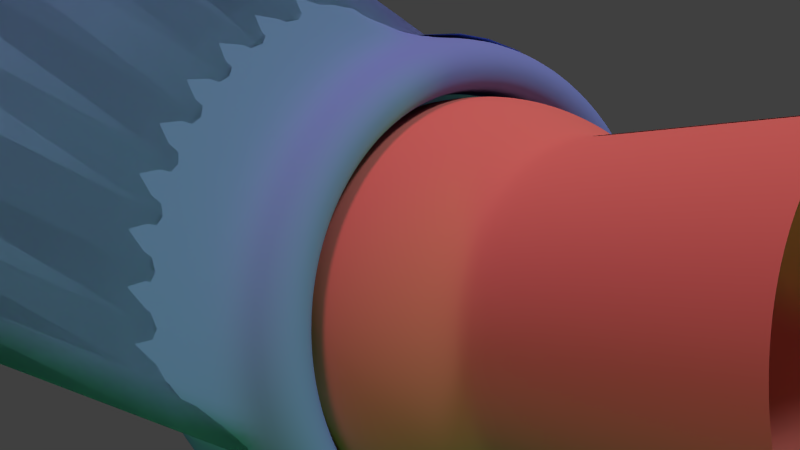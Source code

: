 # Source: Design_JOINT.blend  (saved by Blender 2.72.0; exported with 4.5.12 LTS)
import bpy
from mathutils import Matrix  # noqa: F401  (used for matrix-valued properties, if any)

bpy.ops.wm.read_factory_settings(use_empty=True)
scene = bpy.context.scene
scene.name = 'Scene'

# ---- collections
col_collection_1 = bpy.data.collections.new('Collection 1'); scene.collection.children.link(col_collection_1)
col_collection_11 = bpy.data.collections.new('Collection 11'); scene.collection.children.link(col_collection_11)

# ---- materials (node trees are filled in below, after node groups)
mat_material_004 = bpy.data.materials.new('Material.004')
mat_material_004.alpha_threshold = 0.0
mat_material_004.use_transparent_shadow = False
mat_material_004.diffuse_color = (0.1592, 0.8, 0.2417, 1.0)
mat_material_004.roughness = 0.5
mat_material_002 = bpy.data.materials.new('Material.002')
mat_material_002.alpha_threshold = 0.0
mat_material_002.use_transparent_shadow = False
mat_material_002.diffuse_color = (0.2183, 0.3342, 0.8, 1.0)
mat_material_002.roughness = 0.5
mat_material_001 = bpy.data.materials.new('Material.001')
mat_material_001.alpha_threshold = 0.0
mat_material_001.use_transparent_shadow = False
mat_material_001.diffuse_color = (0.8, 0.2296, 0.1976, 1.0)
mat_material_001.roughness = 0.5

# ---- material node trees

# ---- world
world_world = bpy.data.worlds.new('World'); scene.world = world_world
world_world.color = (0.05088, 0.05088, 0.05088)
world_world.use_sun_shadow = False
world_world.sun_shadow_jitter_overblur = 0.0
world_world.cycles.sampling_method = 'MANUAL'
world_world.cycles.sample_map_resolution = 256

# ---- cameras
cam_camera = bpy.data.cameras.new('Camera')
cam_camera.clip_end = 100.0
cam_camera.lens = 35.0
cam_camera.sensor_width = 32.0
cam_camera.sensor_height = 18.0
cam_camera.ortho_scale = 7.314
cam_camera.dof.focus_distance = 0.0
cam_camera.dof.aperture_fstop = 128.0

# ---- lights
light_lamp = bpy.data.lights.new('Lamp', 'POINT')
light_lamp.transmission_factor = 0.0
light_lamp.cutoff_distance = 30.0
light_lamp.energy = 100.0
light_lamp.shadow_buffer_clip_start = 1.001
light_lamp.shadow_soft_size = 0.1
light_lamp.shadow_maximum_resolution = 0.006
light_lamp.use_absolute_resolution = True
light_lamp.cycles.use_multiple_importance_sampling = False
light_sun_002 = bpy.data.lights.new('Sun.002', 'SUN')
light_sun_002.color = (0.102, 1.0, 0.0966)
light_sun_002.transmission_factor = 0.0
light_sun_002.angle = 0.1993
light_sun_002.energy = 0.74
light_sun_002.shadow_buffer_clip_start = 0.5
light_sun_002.shadow_soft_size = 0.1
light_sun_002.shadow_cascade_max_distance = 1000.0
light_sun_002.cycles.use_multiple_importance_sampling = False
light_sun_001 = bpy.data.lights.new('Sun.001', 'SUN')
light_sun_001.transmission_factor = 0.0
light_sun_001.angle = 0.1993
light_sun_001.energy = 1.0
light_sun_001.shadow_buffer_clip_start = 0.5
light_sun_001.shadow_soft_size = 0.1
light_sun_001.shadow_cascade_max_distance = 1000.0
light_sun_001.cycles.use_multiple_importance_sampling = False
light_sun = bpy.data.lights.new('Sun', 'SUN')
light_sun.color = (1.0, 0.2972, 0.374)
light_sun.transmission_factor = 0.0
light_sun.angle = 0.1993
light_sun.energy = 1.0
light_sun.shadow_buffer_clip_start = 0.5
light_sun.shadow_soft_size = 0.1
light_sun.shadow_cascade_max_distance = 1000.0
light_sun.cycles.use_multiple_importance_sampling = False

# ---- meshes
me_plane_005 = bpy.data.meshes.new('Plane.005')
me_plane_005.from_pydata([(-13.81, 0.7734, -8.616), (-13.93, 7.002, -8.706), (-12.77, 12.99, -7.866), (-14.98, 0.7734, -6.35), (-15.12, 7.002, -6.42), (-13.85, 12.99, -5.771), (-15.79, 0.7734, -3.928), (-36.69, 3.487, 11.38), (-14.58, 12.99, -3.534), (-16.21, 0.7734, -1.409), (-35.41, 15.7, 9.03), (-14.95, 12.99, -1.209), (-16.23, 0.7734, 1.145), (-36.82, 9.716, 8.806), (-14.96, 12.99, 1.145), (-15.85, 0.7734, 3.67), (-36.66, 3.487, 8.83), (-14.6, 12.99, 3.471), (-15.09, 0.7734, 6.105), (-35.03, 15.7, 6.705), (-13.87, 12.99, 5.711), (-13.94, 0.7734, 8.39), (-36.39, 9.716, 6.264), (-12.81, 12.99, 7.811), (-12.46, 0.7734, 10.47), (-36.24, 3.487, 6.311), (-11.43, 12.99, 9.719), (-10.67, 0.7734, 12.29), (-34.3, 15.7, 4.468), (-9.768, 12.99, 11.39), (-8.616, 0.7734, 13.81), (-35.57, 9.716, 3.819), (-7.866, 12.99, 12.77), (-6.35, 0.7734, 14.98), (-35.44, 3.487, 3.889), (-5.771, 12.99, 13.85), (-3.928, 0.7734, 15.79), (-3.975, 7.002, 15.94), (-3.534, 12.99, 14.58), (-1.409, 0.7734, 16.21), (-1.433, 7.002, 16.37), (-1.209, 12.99, 14.95), (-18.71, 1.268, -4.484), (-18.85, 7.497, -4.554), (-17.57, 13.49, -3.905), (-19.52, 1.268, -2.062), (-18.31, 13.49, -1.668), (-19.94, 1.268, 0.4571), (-18.68, 13.49, 0.6565), (-19.96, 1.268, 3.011), (-18.69, 13.49, 3.011), (-19.58, 1.268, 5.536), (-18.32, 13.49, 5.337), (-18.81, 1.268, 7.971), (-17.6, 13.49, 7.577), (-17.67, 1.268, 10.26), (-16.54, 13.49, 9.677), (-16.19, 1.268, 12.33), (-15.16, 13.49, 11.58), (-14.4, 1.268, 14.15), (-13.49, 13.49, 13.25), (-12.34, 1.268, 15.67), (-11.59, 13.49, 14.64), (-10.08, 1.268, 16.85), (-9.498, 13.49, 15.71), (-7.654, 1.268, 17.66), (-7.702, 7.497, 17.81), (-7.261, 13.49, 16.45), (-36.84, 9.716, 11.38), (-35.41, 15.7, 11.38), (-36.31, 3.487, 13.91), (-36.46, 9.716, 13.93), (-35.05, 15.7, 13.71), (-35.54, 3.487, 16.34), (-35.68, 9.716, 16.39), (-34.32, 15.7, 15.95), (-34.4, 3.487, 18.63), (-34.53, 9.716, 18.7), (-33.26, 15.7, 18.05), (-32.91, 3.487, 20.71), (-33.04, 9.716, 20.8), (-31.88, 15.7, 19.96), (-31.12, 3.487, 22.53), (-31.23, 9.716, 22.64), (-30.22, 15.7, 21.63), (-29.07, 3.487, 24.05), (-29.16, 9.716, 24.17), (-28.32, 15.7, 23.01), (-26.8, 3.487, 25.22), (-26.87, 9.716, 25.36), (-26.22, 15.7, 24.09), (-24.38, 3.487, 26.03), (-24.43, 9.716, 26.18), (-23.98, 15.7, 24.82)], [], [(3, 4, 1, 0), (4, 5, 2, 1), (15, 18, 53, 51), (38, 35, 64, 67), (26, 23, 56, 58), (3, 6, 45, 42), (14, 11, 48, 50), (24, 27, 59, 57), (12, 15, 51, 49), (35, 32, 62, 64), (23, 20, 54, 56), (33, 36, 65, 63), (21, 24, 57, 55), (11, 8, 46, 48), (4, 3, 42, 43), (36, 37, 66, 65), (9, 12, 49, 47), (5, 4, 43, 44), (32, 29, 60, 62), (37, 38, 67, 66), (20, 17, 52, 54), (30, 33, 63, 61), (18, 21, 55, 53), (8, 5, 44, 46), (39, 40, 37, 36), (40, 41, 38, 37), (49, 51, 70, 7), (64, 62, 87, 90), (56, 54, 75, 78), (63, 65, 91, 88), (55, 57, 79, 76), (48, 46, 19, 10), (65, 66, 92, 91), (47, 49, 7, 16), (44, 43, 31, 28), (62, 60, 84, 87), (66, 67, 93, 92), (54, 52, 72, 75), (61, 63, 88, 85), (53, 55, 76, 73), (46, 44, 28, 19), (45, 47, 16, 25), (60, 58, 81, 84), (52, 50, 69, 72), (59, 61, 85, 82), (51, 53, 73, 70), (43, 42, 34, 31), (67, 64, 90, 93), (27, 30, 61, 59), (17, 14, 50, 52), (29, 26, 58, 60), (6, 9, 47, 45), (25, 22, 31, 34), (22, 19, 28, 31), (16, 13, 22, 25), (13, 10, 19, 22), (7, 68, 13, 16), (68, 69, 10, 13), (70, 71, 68, 7), (71, 72, 69, 68), (73, 74, 71, 70), (74, 75, 72, 71), (76, 77, 74, 73), (77, 78, 75, 74), (79, 80, 77, 76), (80, 81, 78, 77), (82, 83, 80, 79), (83, 84, 81, 80), (85, 86, 83, 82), (86, 87, 84, 83), (88, 89, 86, 85), (89, 90, 87, 86), (91, 92, 89, 88), (92, 93, 90, 89), (57, 59, 82, 79), (50, 48, 10, 69), (42, 45, 25, 34), (58, 56, 78, 81)])
me_plane_005.polygons.foreach_set('use_smooth', [True] * 78)
_k = {(22, 25): 0.61961, (22, 31): 0.61961, (25, 34): 0.61961, (28, 31): 0.61961, (31, 34): 0.61961, (19, 28): 0.61961, (19, 22): 0.61961, (16, 25): 0.61961, (13, 22): 0.61961, (13, 16): 0.61961, (10, 19): 0.61961, (10, 13): 0.61961, (7, 16): 0.61961, (13, 68): 0.61961, (7, 68): 0.61961, (10, 69): 0.61961, (68, 69): 0.61961, (7, 70): 0.61961, (68, 71): 0.61961, (70, 71): 0.61961, (69, 72): 0.61961, (71, 72): 0.61961, (70, 73): 0.61961, (71, 74): 0.61961, (73, 74): 0.61961, (72, 75): 0.61961, (74, 75): 0.61961, (73, 76): 0.61961, (74, 77): 0.61961, (76, 77): 0.61961, (75, 78): 0.61961, (77, 78): 0.61961, (76, 79): 0.61961, (77, 80): 0.61961, (79, 80): 0.61961, (78, 81): 0.61961, (80, 81): 0.61961, (79, 82): 0.61961, (80, 83): 0.61961, (82, 83): 0.61961, (81, 84): 0.61961, (83, 84): 0.61961, (82, 85): 0.61961, (83, 86): 0.61961, (85, 86): 0.61961, (84, 87): 0.61961, (86, 87): 0.61961, (85, 88): 0.61961, (86, 89): 0.61961, (88, 89): 0.61961, (87, 90): 0.61961, (89, 90): 0.61961, (88, 91): 0.61961, (89, 92): 0.61961, (91, 92): 0.61961, (90, 93): 0.61961, (92, 93): 0.61961}
me_plane_005.attributes.new('crease_edge', 'FLOAT', 'EDGE').data.foreach_set('value', [_k.get((min(e.vertices), max(e.vertices)), 0.0) for e in me_plane_005.edges])
me_plane_005.materials.append(mat_material_004)
me_plane_005.use_remesh_preserve_volume = False
me_plane_005.use_remesh_preserve_attributes = False
me_plane_005.use_mirror_vertex_groups = False
me_plane_005.update()
me_plane_004 = bpy.data.meshes.new('Plane.004')
me_plane_004.from_pydata([(-1.145, 0.7734, 16.23), (1.145, 0.7734, 16.23), (-1.145, 7.002, 16.39), (1.145, 7.002, 16.39), (-1.145, 12.99, 14.96), (1.145, 12.99, 14.96)], [], [(1, 3, 2, 0), (3, 5, 4, 2)])
me_plane_004.polygons.foreach_set('use_smooth', [True] * 2)
me_plane_004.materials.append(mat_material_002)
me_plane_004.use_remesh_preserve_volume = False
me_plane_004.use_remesh_preserve_attributes = False
me_plane_004.use_mirror_vertex_groups = False
me_plane_004.update()
me_plane_002 = bpy.data.meshes.new('Plane.002')
me_plane_002.from_pydata([(-1.0, -1.0, 12.76), (1.0, -1.0, 12.76), (-1.0, 1.0, 12.76), (1.0, 1.0, 12.76), (-1.0, -1.509, 12.95), (1.0, -1.509, 12.95), (-1.0, -1.85, 13.54), (1.0, -1.85, 13.54), (-1.0, -1.833, 14.46), (1.0, -1.833, 14.46), (-1.096, -1.032, 15.45), (1.096, -1.032, 15.45), (-1.145, 0.7734, 16.23), (1.145, 0.7734, 16.23), (-1.145, 12.99, 14.96), (1.145, 12.99, 14.96), (0.06019, 17.66, 11.96), (1.885, 17.66, 11.96)], [], [(0, 2, 3, 1), (1, 5, 4, 0), (5, 7, 6, 4), (7, 9, 8, 6), (9, 11, 10, 8), (11, 13, 12, 10), (15, 17, 16, 14)])
me_plane_002.polygons.foreach_set('use_smooth', [True] * 7)
me_plane_002.materials.append(mat_material_002)
me_plane_002.use_remesh_preserve_volume = False
me_plane_002.use_remesh_preserve_attributes = False
me_plane_002.use_mirror_vertex_groups = False
me_plane_002.update()
me_plane = bpy.data.meshes.new('Plane')
me_plane.from_pydata([(-1.0, -1.0, 12.45), (1.0, -1.0, 12.45), (-1.0, 1.0, 12.45), (1.0, 1.0, 12.45)], [], [(0, 1, 3, 2)])
me_plane.polygons.foreach_set('use_smooth', [True] * 1)
me_plane.materials.append(mat_material_001)
me_plane.use_remesh_preserve_volume = False
me_plane.use_remesh_preserve_attributes = False
me_plane.use_mirror_vertex_groups = False
me_plane.update()
me_plane_003 = bpy.data.meshes.new('Plane.003')
me_plane_003.from_pydata([(11.53, 19.38, 0.0), (11.53, 19.38, 2.306), (11.14, 19.32, 4.294), (10.53, 19.3, 6.084), (6.059, 19.3, 10.71), (4.218, 19.32, 11.21), (2.306, 19.38, 11.53), (0.0, 19.38, 11.53), (0.0, 19.38, 0.0), (0.0, 19.38, 2.306), (0.0, 19.38, 4.611), (0.0, 19.38, 6.917), (0.0, 19.38, 9.223), (2.306, 19.38, 0.0), (2.306, 19.38, 2.306), (2.306, 19.38, 4.611), (2.306, 19.38, 6.917), (2.306, 19.38, 9.223), (4.611, 19.38, 0.0), (4.611, 19.38, 2.306), (4.612, 19.38, 4.373), (4.375, 19.35, 6.838), (4.449, 19.26, 8.905), (6.917, 19.38, 0.0), (6.917, 19.38, 2.306), (6.917, 19.38, 4.532), (6.902, 19.2, 6.837), (6.9, 19.22, 9.259), (9.223, 19.38, 0.0), (9.223, 19.38, 2.306), (9.056, 19.25, 4.452), (9.244, 19.21, 7.069), (8.449, 19.32, 8.715)], [], [(12, 7, 6, 17), (17, 6, 5, 22), (22, 5, 4, 27), (8, 9, 14, 13), (9, 10, 15, 14), (10, 11, 16, 15), (11, 12, 17, 16), (13, 14, 19, 18), (14, 15, 20, 19), (15, 16, 21, 20), (16, 17, 22, 21), (18, 19, 24, 23), (19, 20, 25, 24), (20, 21, 26, 25), (21, 22, 27, 26), (23, 24, 29, 28), (24, 25, 30, 29), (25, 26, 31, 30), (26, 27, 32, 31), (28, 29, 1, 0), (29, 30, 2, 1), (30, 31, 3, 2)])
me_plane_003.polygons.foreach_set('use_smooth', [True] * 22)
me_plane_003.use_remesh_preserve_volume = False
me_plane_003.use_remesh_preserve_attributes = False
me_plane_003.use_mirror_vertex_groups = False
me_plane_003.update()
me_plane_001 = bpy.data.meshes.new('Plane.001')
me_plane_001.from_pydata([(-1.0, -8.128, 9.487), (1.0, -8.128, 9.487), (-1.0, -22.6, 9.487), (1.0, -22.6, 9.487), (1.0, -9.209, 9.487), (-1.0, -9.209, 9.487)], [], [(4, 5, 2, 3), (1, 0, 5, 4)])
me_plane_001.polygons.foreach_set('use_smooth', [True] * 2)
me_plane_001.use_remesh_preserve_volume = False
me_plane_001.use_remesh_preserve_attributes = False
me_plane_001.use_mirror_vertex_groups = False
me_plane_001.update()

# ---- objects
ob_empty_002 = bpy.data.objects.new('Empty.002', None)
ob_empty_001 = bpy.data.objects.new('Empty.001', None)
ob_plane_005 = bpy.data.objects.new('Plane.005', me_plane_005)
ob_plane_004 = bpy.data.objects.new('Plane.004', me_plane_004)
ob_plane_002 = bpy.data.objects.new('Plane.002', me_plane_002)
ob_empty = bpy.data.objects.new('Empty', None)
ob_plane = bpy.data.objects.new('Plane', me_plane)
ob_lamp = bpy.data.objects.new('Lamp', light_lamp)
ob_camera = bpy.data.objects.new('Camera', cam_camera)
ob_sun_002 = bpy.data.objects.new('Sun.002', light_sun_002)
ob_sun_001 = bpy.data.objects.new('Sun.001', light_sun_001)
ob_sun = bpy.data.objects.new('Sun', light_sun)
ob_plane_003 = bpy.data.objects.new('Plane.003', me_plane_003)
ob_plane_001 = bpy.data.objects.new('Plane.001', me_plane_001)

# ---- transforms, parenting, visibility, modifiers, constraints
ob_empty_002.location = (0.0, -12.74, 0.0)
ob_empty_002.empty_image_offset = (0.0, 0.0)
ob_empty_002.lineart.crease_threshold = 0.0
ob_empty_001.location = (0.0, 0.0, 0.0)
ob_empty_001.rotation_euler = (0.0, 0.1571, 0.0)
ob_empty_001.empty_image_offset = (0.0, 0.0)
ob_empty_001.lineart.crease_threshold = 0.0
ob_plane_005.location = (0.0, 0.0, 0.0)
ob_plane_005.hide_viewport = True
ob_plane_005.lineart.crease_threshold = 0.0
ob_plane_004.location = (0.0, 0.0, 0.0)
ob_plane_004.hide_viewport = True
ob_plane_004.lineart.crease_threshold = 0.0
_m = ob_plane_004.modifiers.new('Array', 'ARRAY')
_m.count = 27
_m.constant_offset_displace = (0.0, 0.0, 0.0)
_m.use_relative_offset = False
_m.use_merge_vertices = True
_m.use_merge_vertices_cap = True
_m.merge_threshold = 0.48
_m.use_object_offset = True
_m.offset_object = ob_empty_001
_m = ob_plane_004.modifiers.new('Array.001', 'ARRAY')
_m.constant_offset_displace = (0.0, 0.0, 0.0)
_m.use_relative_offset = False
_m.use_merge_vertices = True
_m.merge_threshold = 0.39
_m.start_cap = ob_plane_005
ob_plane_002.location = (0.0, 0.0, 0.0)
ob_plane_002.lineart.crease_threshold = 0.0
_m = ob_plane_002.modifiers.new('Array', 'ARRAY')
_m.count = 40
_m.constant_offset_displace = (0.0, 0.0, 0.0)
_m.use_relative_offset = False
_m.use_merge_vertices = True
_m.use_merge_vertices_cap = True
_m.merge_threshold = 0.48
_m.use_object_offset = True
_m.offset_object = ob_empty_001
_m = ob_plane_002.modifiers.new('Array.001', 'ARRAY')
_m.count = 1
_m.constant_offset_displace = (0.0, 0.0, 0.0)
_m.use_relative_offset = False
_m.relative_offset_displace = (0.0, 0.0, 0.0)
_m.use_merge_vertices = True
_m.merge_threshold = 0.9
_m.start_cap = ob_plane_004
_m.end_cap = ob_plane_003
_m = ob_plane_002.modifiers.new('Subsurf', 'SUBSURF')
_m.uv_smooth = 'PRESERVE_CORNERS'
_m.quality = 2
_m.show_only_control_edges = False
ob_empty.location = (0.0, 0.0, 0.0)
ob_empty.rotation_euler = (0.1571, -0.0, 0.0)
ob_empty.empty_image_offset = (0.0, 0.0)
ob_empty.lineart.crease_threshold = 0.0
ob_plane.location = (0.0, 0.0, 0.0)
ob_plane.lineart.crease_threshold = 0.0
_m = ob_plane.modifiers.new('Array', 'ARRAY')
_m.count = 5
_m.constant_offset_displace = (0.0, 0.0, 0.0)
_m.use_relative_offset = False
_m.use_merge_vertices = True
_m.merge_threshold = 0.04
_m.use_object_offset = True
_m.offset_object = ob_empty
_m = ob_plane.modifiers.new('Array.002', 'ARRAY')
_m.count = 1
_m.constant_offset_displace = (0.0, 0.0, 0.0)
_m.use_relative_offset = False
_m.use_merge_vertices = True
_m.end_cap = ob_plane_001
_m = ob_plane.modifiers.new('Array.001', 'ARRAY')
_m.count = 40
_m.constant_offset_displace = (0.0, 0.0, 0.0)
_m.use_relative_offset = False
_m.use_merge_vertices = True
_m.use_merge_vertices_cap = True
_m.merge_threshold = 0.55
_m.use_object_offset = True
_m.offset_object = ob_empty_001
_m = ob_plane.modifiers.new('Subsurf', 'SUBSURF')
_m.uv_smooth = 'PRESERVE_CORNERS'
_m.quality = 2
_m.show_only_control_edges = False
ob_lamp.location = (4.076, 1.005, 5.904)
ob_lamp.rotation_euler = (0.6503, 0.05522, 1.866)
ob_lamp.lock_rotations_4d = False
ob_lamp.empty_display_type = 'ARROWS'
ob_lamp.color = (0.0, 0.0, 0.0, 0.0)
ob_lamp.lineart.crease_threshold = 0.0
ob_camera.location = (-36.06, -36.89, 5.013)
ob_camera.rotation_euler = (1.571, -0.0, -0.6784)
ob_camera.lock_rotations_4d = False
ob_camera.empty_display_type = 'ARROWS'
ob_camera.color = (0.0, 0.0, 0.0, 0.0)
ob_camera.display_type = 'WIRE'
ob_camera.lineart.crease_threshold = 0.0
ob_sun_002.location = (0.7542, -37.75, -40.03)
ob_sun_002.rotation_euler = (2.773, 0.8739, 0.8567)
ob_sun_002.lineart.crease_threshold = 0.0
ob_sun_001.location = (7.995, -37.81, 0.0)
ob_sun_001.rotation_euler = (0.6145, 0.2651, -0.3818)
ob_sun_001.lineart.crease_threshold = 0.0
ob_sun.location = (-19.1, -18.18, 0.0)
ob_sun.rotation_euler = (0.1501, -0.5848, -0.06959)
ob_sun.lineart.crease_threshold = 0.0
ob_plane_003.location = (0.0, 0.0, 0.0)
ob_plane_003.hide_viewport = True
ob_plane_003.lineart.crease_threshold = 0.0
_m = ob_plane_003.modifiers.new('Mirror', 'MIRROR')
_m.use_axis = (True, False, True)
_m = ob_plane_003.modifiers.new('Cast', 'CAST')
_m.object = ob_empty_002
_m.use_x = False
_m.use_z = False
_m.factor = 1.7
ob_plane_001.location = (0.0, 0.0, 0.0)
ob_plane_001.hide_viewport = True
ob_plane_001.lineart.crease_threshold = 0.0

# ---- collection membership
col_collection_1.objects.link(ob_empty_002)
col_collection_1.objects.link(ob_empty_001)
col_collection_1.objects.link(ob_plane_005)
col_collection_1.objects.link(ob_plane_004)
col_collection_1.objects.link(ob_plane_002)
col_collection_1.objects.link(ob_empty)
col_collection_1.objects.link(ob_plane)
col_collection_1.objects.link(ob_lamp)
col_collection_1.objects.link(ob_camera)
col_collection_11.objects.link(ob_sun_002)
col_collection_11.objects.link(ob_sun_001)
col_collection_11.objects.link(ob_sun)
col_collection_11.objects.link(ob_plane_003)
col_collection_11.objects.link(ob_plane_001)

# ---- scene / render settings (as saved in the file)
scene.camera = ob_camera
scene.frame_start = 1; scene.frame_end = 250; scene.frame_set(1)
scene.render.engine = 'BLENDER_EEVEE_NEXT'
scene.render.resolution_percentage = 50
scene.render.dither_intensity = 0.0
scene.cycles.use_denoising = False
scene.cycles.samples = 10
scene.cycles.sampling_pattern = 'TABULATED_SOBOL'
scene.cycles.light_sampling_threshold = 0.0
scene.cycles.use_adaptive_sampling = False
scene.cycles.use_light_tree = False
scene.cycles.blur_glossy = 0.0
scene.cycles.pixel_filter_type = 'GAUSSIAN'
scene.cycles.sample_clamp_indirect = 0.0
scene.view_settings.view_transform = 'Standard'
bpy.context.view_layer.update()
